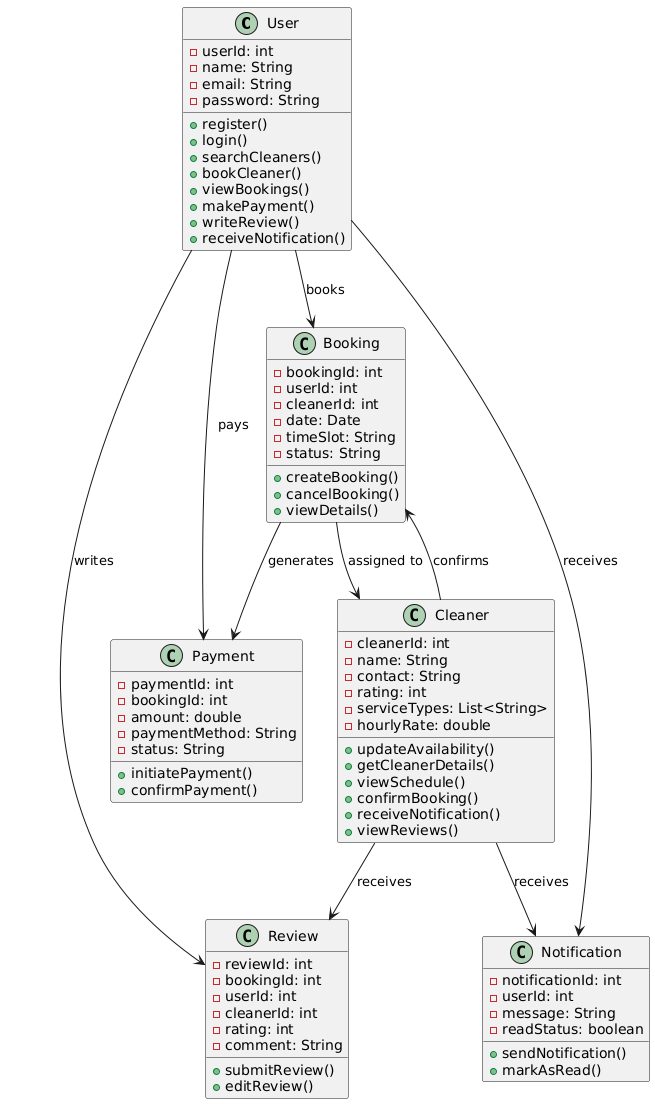

The diagram above was rendered by PlantUML. Its source (embedded in the PNG):
@startuml
class User {
  - userId: int
  - name: String
  - email: String
  - password: String
  + register()
  + login()
  + searchCleaners()
  + bookCleaner()
  + viewBookings()
  + makePayment()
  + writeReview()
  + receiveNotification()
}

class Cleaner {
  - cleanerId: int
  - name: String
  - contact: String
  - rating: int
  - serviceTypes: List<String>
  - hourlyRate: double
  + updateAvailability()
  + getCleanerDetails()
  + viewSchedule()
  + confirmBooking()
  + receiveNotification()
  + viewReviews()
}

class Booking {
  - bookingId: int
  - userId: int
  - cleanerId: int
  - date: Date
  - timeSlot: String
  - status: String
  + createBooking()
  + cancelBooking()
  + viewDetails()
}

class Payment {
  - paymentId: int
  - bookingId: int
  - amount: double
  - paymentMethod: String
  - status: String
  + initiatePayment()
  + confirmPayment()
}

class Review {
  - reviewId: int
  - bookingId: int
  - userId: int
  - cleanerId: int
  - rating: int
  - comment: String
  + submitReview()
  + editReview()
}

class Notification {
  - notificationId: int
  - userId: int
  - message: String
  - readStatus: boolean
  + sendNotification()
  + markAsRead()
}

User --> Booking : books
Booking --> Cleaner : assigned to
Booking --> Payment : generates
User --> Payment : pays
Cleaner --> Booking : confirms
User --> Review : writes
Cleaner --> Review : receives
User --> Notification : receives
Cleaner --> Notification : receives
@enduml